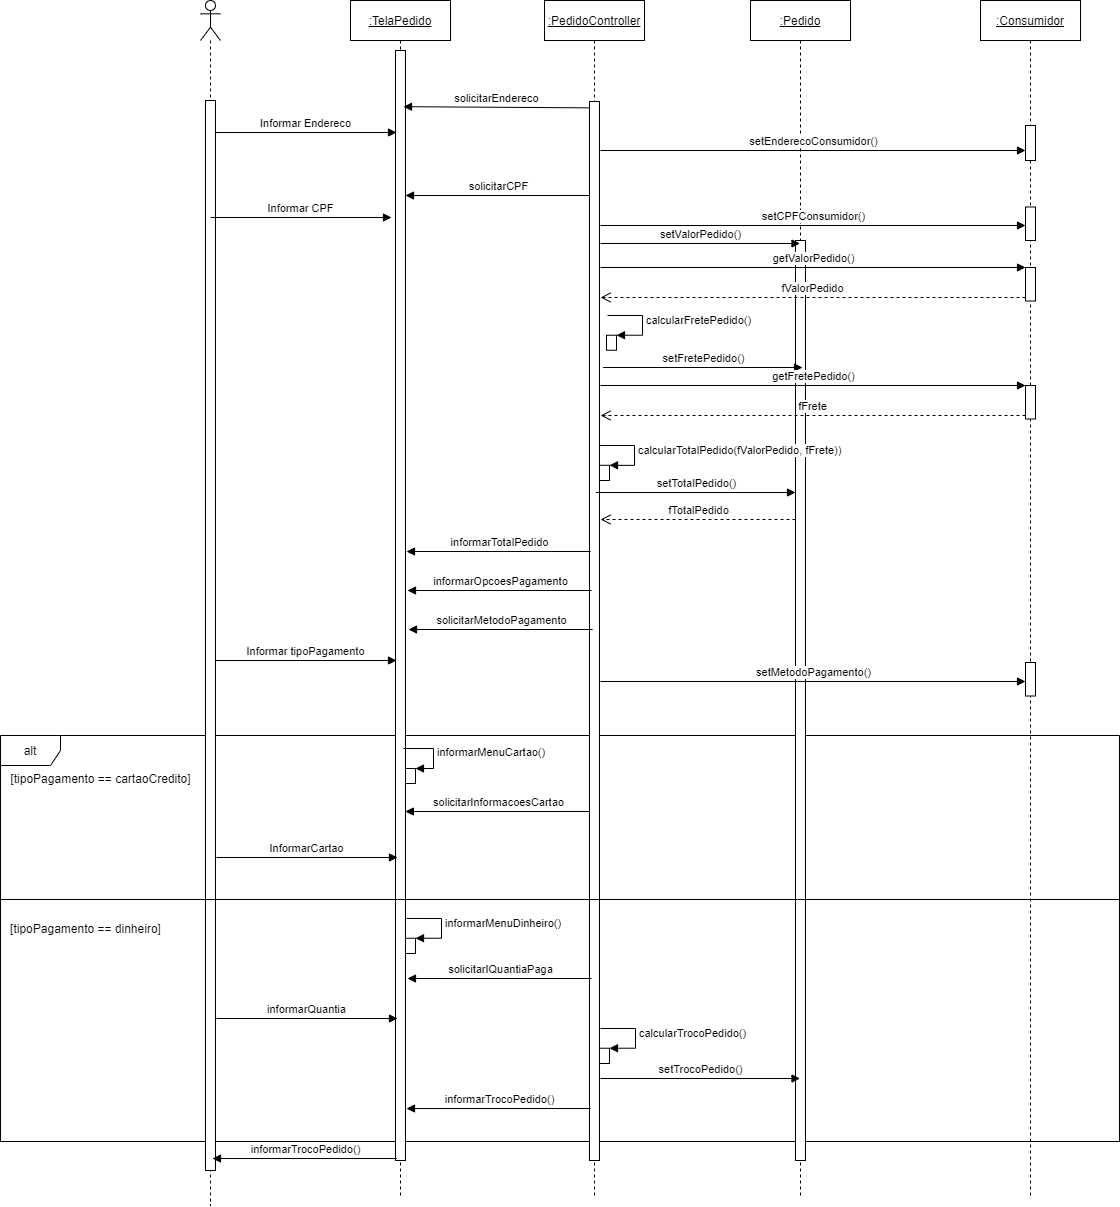

The diagram above was exported from draw.io. Its source (the exported page's mxGraphModel, read from the mxfile embedded in the PNG):
<mxGraphModel dx="3201" dy="1134" grid="1" gridSize="10" guides="1" tooltips="1" connect="1" arrows="1" fold="1" page="1" pageScale="1" pageWidth="827" pageHeight="1169" math="0" shadow="0">
  <root>
    <mxCell id="0" />
    <mxCell id="1" parent="0" />
    <mxCell id="SIRadPB9ifHIP18i4Y-2-55" value="alt" style="shape=umlFrame;whiteSpace=wrap;html=1;" parent="1" vertex="1">
      <mxGeometry x="-130" y="780" width="1119" height="406" as="geometry" />
    </mxCell>
    <mxCell id="SIRadPB9ifHIP18i4Y-2-17" value="" style="shape=umlLifeline;participant=umlActor;perimeter=lifelinePerimeter;whiteSpace=wrap;html=1;container=1;collapsible=0;recursiveResize=0;verticalAlign=top;spacingTop=36;outlineConnect=0;" parent="1" vertex="1">
      <mxGeometry x="70" y="45" width="20" height="1205" as="geometry" />
    </mxCell>
    <mxCell id="OIcDC1_Z_GcR-UCx8FYP-4" value="" style="html=1;points=[];perimeter=orthogonalPerimeter;" vertex="1" parent="SIRadPB9ifHIP18i4Y-2-17">
      <mxGeometry x="5" y="100" width="10" height="1070" as="geometry" />
    </mxCell>
    <mxCell id="SIRadPB9ifHIP18i4Y-2-19" value="&lt;u&gt;:Pedido&lt;/u&gt;" style="shape=umlLifeline;perimeter=lifelinePerimeter;whiteSpace=wrap;html=1;container=1;collapsible=0;recursiveResize=0;outlineConnect=0;" parent="1" vertex="1">
      <mxGeometry x="620" y="45" width="100" height="1195" as="geometry" />
    </mxCell>
    <mxCell id="OIcDC1_Z_GcR-UCx8FYP-30" value="" style="html=1;points=[];perimeter=orthogonalPerimeter;" vertex="1" parent="SIRadPB9ifHIP18i4Y-2-19">
      <mxGeometry x="45" y="240" width="10" height="920" as="geometry" />
    </mxCell>
    <mxCell id="OIcDC1_Z_GcR-UCx8FYP-45" value="setValorPedido()" style="html=1;verticalAlign=bottom;endArrow=block;rounded=0;" edge="1" parent="SIRadPB9ifHIP18i4Y-2-19">
      <mxGeometry relative="1" as="geometry">
        <mxPoint x="-150" y="243" as="sourcePoint" />
        <mxPoint x="49.5" y="243" as="targetPoint" />
      </mxGeometry>
    </mxCell>
    <mxCell id="OIcDC1_Z_GcR-UCx8FYP-49" value="setFretePedido()" style="html=1;verticalAlign=bottom;endArrow=block;rounded=0;" edge="1" parent="SIRadPB9ifHIP18i4Y-2-19">
      <mxGeometry relative="1" as="geometry">
        <mxPoint x="-147.5" y="367" as="sourcePoint" />
        <mxPoint x="52" y="367" as="targetPoint" />
      </mxGeometry>
    </mxCell>
    <mxCell id="SIRadPB9ifHIP18i4Y-2-20" value="&lt;u&gt;:TelaPedido&lt;/u&gt;" style="shape=umlLifeline;perimeter=lifelinePerimeter;whiteSpace=wrap;html=1;container=1;collapsible=0;recursiveResize=0;outlineConnect=0;" parent="1" vertex="1">
      <mxGeometry x="220" y="45" width="100" height="1195" as="geometry" />
    </mxCell>
    <mxCell id="OIcDC1_Z_GcR-UCx8FYP-8" value="" style="html=1;points=[];perimeter=orthogonalPerimeter;" vertex="1" parent="SIRadPB9ifHIP18i4Y-2-20">
      <mxGeometry x="45" y="50" width="10" height="1110" as="geometry" />
    </mxCell>
    <mxCell id="OIcDC1_Z_GcR-UCx8FYP-58" value="" style="html=1;points=[];perimeter=orthogonalPerimeter;" vertex="1" parent="SIRadPB9ifHIP18i4Y-2-20">
      <mxGeometry x="55" y="768" width="10" height="15" as="geometry" />
    </mxCell>
    <mxCell id="OIcDC1_Z_GcR-UCx8FYP-59" value="informarMenuCartao()" style="edgeStyle=orthogonalEdgeStyle;html=1;align=left;spacingLeft=2;endArrow=block;rounded=0;entryX=1;entryY=0;" edge="1" target="OIcDC1_Z_GcR-UCx8FYP-58" parent="SIRadPB9ifHIP18i4Y-2-20">
      <mxGeometry relative="1" as="geometry">
        <mxPoint x="53" y="748" as="sourcePoint" />
        <Array as="points">
          <mxPoint x="83" y="748" />
        </Array>
      </mxGeometry>
    </mxCell>
    <mxCell id="OIcDC1_Z_GcR-UCx8FYP-77" value="" style="html=1;points=[];perimeter=orthogonalPerimeter;" vertex="1" parent="SIRadPB9ifHIP18i4Y-2-20">
      <mxGeometry x="55" y="937.74" width="10" height="15.26" as="geometry" />
    </mxCell>
    <mxCell id="OIcDC1_Z_GcR-UCx8FYP-78" value="informarMenuDinheiro()" style="edgeStyle=orthogonalEdgeStyle;html=1;align=left;spacingLeft=2;endArrow=block;rounded=0;entryX=1;entryY=0;exitX=0.56;exitY=0.181;exitDx=0;exitDy=0;exitPerimeter=0;" edge="1" parent="SIRadPB9ifHIP18i4Y-2-20">
      <mxGeometry relative="1" as="geometry">
        <mxPoint x="56" y="917.9950000000001" as="sourcePoint" />
        <Array as="points">
          <mxPoint x="91" y="917.74" />
          <mxPoint x="91" y="937.74" />
        </Array>
        <mxPoint x="65" y="937.74" as="targetPoint" />
      </mxGeometry>
    </mxCell>
    <mxCell id="SIRadPB9ifHIP18i4Y-2-21" value="&lt;u&gt;:PedidoController&lt;/u&gt;" style="shape=umlLifeline;perimeter=lifelinePerimeter;whiteSpace=wrap;html=1;container=1;collapsible=0;recursiveResize=0;outlineConnect=0;" parent="1" vertex="1">
      <mxGeometry x="414" y="45" width="100" height="1195" as="geometry" />
    </mxCell>
    <mxCell id="OIcDC1_Z_GcR-UCx8FYP-15" value="" style="html=1;points=[];perimeter=orthogonalPerimeter;" vertex="1" parent="SIRadPB9ifHIP18i4Y-2-21">
      <mxGeometry x="45" y="101" width="10" height="1059" as="geometry" />
    </mxCell>
    <mxCell id="OIcDC1_Z_GcR-UCx8FYP-29" value="solicitarCPF" style="html=1;verticalAlign=bottom;endArrow=block;rounded=0;exitX=-0.186;exitY=0.014;exitDx=0;exitDy=0;exitPerimeter=0;entryX=0.8;entryY=0.014;entryDx=0;entryDy=0;entryPerimeter=0;" edge="1" parent="SIRadPB9ifHIP18i4Y-2-21">
      <mxGeometry relative="1" as="geometry">
        <mxPoint x="45.13999999999987" y="195.0019999999999" as="sourcePoint" />
        <mxPoint x="-139" y="195.01000000000005" as="targetPoint" />
      </mxGeometry>
    </mxCell>
    <mxCell id="OIcDC1_Z_GcR-UCx8FYP-39" value="" style="html=1;points=[];perimeter=orthogonalPerimeter;" vertex="1" parent="SIRadPB9ifHIP18i4Y-2-21">
      <mxGeometry x="62" y="334.74" width="10" height="15" as="geometry" />
    </mxCell>
    <mxCell id="OIcDC1_Z_GcR-UCx8FYP-40" value="calcularFretePedido()" style="edgeStyle=orthogonalEdgeStyle;html=1;align=left;spacingLeft=2;endArrow=block;rounded=0;entryX=1;entryY=0;exitX=0.56;exitY=0.181;exitDx=0;exitDy=0;exitPerimeter=0;" edge="1" parent="SIRadPB9ifHIP18i4Y-2-21">
      <mxGeometry relative="1" as="geometry">
        <mxPoint x="63" y="314.9950000000001" as="sourcePoint" />
        <Array as="points">
          <mxPoint x="98" y="314.74" />
          <mxPoint x="98" y="334.74" />
        </Array>
        <mxPoint x="72" y="334.74" as="targetPoint" />
      </mxGeometry>
    </mxCell>
    <mxCell id="OIcDC1_Z_GcR-UCx8FYP-57" value="solicitarInformacoesCartao" style="html=1;verticalAlign=bottom;endArrow=block;rounded=0;exitX=-0.186;exitY=0.014;exitDx=0;exitDy=0;exitPerimeter=0;entryX=0.8;entryY=0.014;entryDx=0;entryDy=0;entryPerimeter=0;" edge="1" parent="SIRadPB9ifHIP18i4Y-2-21">
      <mxGeometry relative="1" as="geometry">
        <mxPoint x="44.999999999999886" y="811.002" as="sourcePoint" />
        <mxPoint x="-139.14" y="811.01" as="targetPoint" />
      </mxGeometry>
    </mxCell>
    <mxCell id="OIcDC1_Z_GcR-UCx8FYP-81" value="" style="html=1;points=[];perimeter=orthogonalPerimeter;" vertex="1" parent="SIRadPB9ifHIP18i4Y-2-21">
      <mxGeometry x="55" y="1047.74" width="10" height="15.26" as="geometry" />
    </mxCell>
    <mxCell id="OIcDC1_Z_GcR-UCx8FYP-82" value="calcularTrocoPedido()" style="edgeStyle=orthogonalEdgeStyle;html=1;align=left;spacingLeft=2;endArrow=block;rounded=0;entryX=1;entryY=0;exitX=0.56;exitY=0.181;exitDx=0;exitDy=0;exitPerimeter=0;" edge="1" parent="SIRadPB9ifHIP18i4Y-2-21">
      <mxGeometry relative="1" as="geometry">
        <mxPoint x="56" y="1027.9950000000001" as="sourcePoint" />
        <Array as="points">
          <mxPoint x="91" y="1027.74" />
          <mxPoint x="91" y="1047.74" />
        </Array>
        <mxPoint x="65" y="1047.74" as="targetPoint" />
      </mxGeometry>
    </mxCell>
    <mxCell id="SIRadPB9ifHIP18i4Y-2-23" value="&lt;u&gt;:Consumidor&lt;/u&gt;" style="shape=umlLifeline;perimeter=lifelinePerimeter;whiteSpace=wrap;html=1;container=1;collapsible=0;recursiveResize=0;outlineConnect=0;" parent="1" vertex="1">
      <mxGeometry x="850" y="45" width="100" height="1195" as="geometry" />
    </mxCell>
    <mxCell id="OIcDC1_Z_GcR-UCx8FYP-18" value="" style="html=1;points=[];perimeter=orthogonalPerimeter;" vertex="1" parent="SIRadPB9ifHIP18i4Y-2-23">
      <mxGeometry x="45" y="125" width="10" height="35" as="geometry" />
    </mxCell>
    <mxCell id="OIcDC1_Z_GcR-UCx8FYP-38" value="" style="html=1;points=[];perimeter=orthogonalPerimeter;" vertex="1" parent="SIRadPB9ifHIP18i4Y-2-23">
      <mxGeometry x="45" y="662" width="10" height="33.5" as="geometry" />
    </mxCell>
    <mxCell id="OIcDC1_Z_GcR-UCx8FYP-87" value="" style="html=1;points=[];perimeter=orthogonalPerimeter;" vertex="1" parent="SIRadPB9ifHIP18i4Y-2-23">
      <mxGeometry x="45" y="267" width="10" height="33.5" as="geometry" />
    </mxCell>
    <mxCell id="OIcDC1_Z_GcR-UCx8FYP-86" value="getValorPedido()" style="html=1;verticalAlign=bottom;endArrow=block;entryX=0;entryY=0;rounded=0;" edge="1" parent="SIRadPB9ifHIP18i4Y-2-23">
      <mxGeometry relative="1" as="geometry">
        <mxPoint x="-380" y="267" as="sourcePoint" />
        <mxPoint x="45" y="267" as="targetPoint" />
      </mxGeometry>
    </mxCell>
    <mxCell id="OIcDC1_Z_GcR-UCx8FYP-89" value="fValorPedido" style="html=1;verticalAlign=bottom;endArrow=open;dashed=1;endSize=8;rounded=0;" edge="1" parent="SIRadPB9ifHIP18i4Y-2-23" source="OIcDC1_Z_GcR-UCx8FYP-87">
      <mxGeometry relative="1" as="geometry">
        <mxPoint x="-300" y="297" as="sourcePoint" />
        <mxPoint x="-380" y="297" as="targetPoint" />
      </mxGeometry>
    </mxCell>
    <mxCell id="SIRadPB9ifHIP18i4Y-2-56" value="[tipoPagamento == cartaoCredito]" style="text;html=1;align=center;verticalAlign=middle;resizable=0;points=[];autosize=1;strokeColor=none;fillColor=none;" parent="1" vertex="1">
      <mxGeometry x="-130" y="813" width="200" height="20" as="geometry" />
    </mxCell>
    <mxCell id="OIcDC1_Z_GcR-UCx8FYP-9" value="Informar Endereco" style="html=1;verticalAlign=bottom;endArrow=block;rounded=0;entryX=0.1;entryY=0.325;entryDx=0;entryDy=0;entryPerimeter=0;" edge="1" parent="1">
      <mxGeometry relative="1" as="geometry">
        <mxPoint x="85" y="177" as="sourcePoint" />
        <mxPoint x="266" y="177" as="targetPoint" />
      </mxGeometry>
    </mxCell>
    <mxCell id="OIcDC1_Z_GcR-UCx8FYP-16" value="solicitarEndereco" style="html=1;verticalAlign=bottom;endArrow=block;rounded=0;entryX=0.8;entryY=0.014;entryDx=0;entryDy=0;entryPerimeter=0;exitX=0;exitY=0.006;exitDx=0;exitDy=0;exitPerimeter=0;" edge="1" parent="1" source="OIcDC1_Z_GcR-UCx8FYP-15">
      <mxGeometry relative="1" as="geometry">
        <mxPoint x="450" y="151" as="sourcePoint" />
        <mxPoint x="273" y="151.17999999999995" as="targetPoint" />
      </mxGeometry>
    </mxCell>
    <mxCell id="OIcDC1_Z_GcR-UCx8FYP-19" value="setEnderecoConsumidor()" style="html=1;verticalAlign=bottom;endArrow=block;entryX=0;entryY=0;rounded=0;" edge="1" parent="1">
      <mxGeometry relative="1" as="geometry">
        <mxPoint x="470" y="195" as="sourcePoint" />
        <mxPoint x="895" y="195.0000000000001" as="targetPoint" />
      </mxGeometry>
    </mxCell>
    <mxCell id="OIcDC1_Z_GcR-UCx8FYP-21" value="Informar CPF" style="html=1;verticalAlign=bottom;endArrow=block;rounded=0;entryX=0.1;entryY=0.325;entryDx=0;entryDy=0;entryPerimeter=0;" edge="1" parent="1">
      <mxGeometry relative="1" as="geometry">
        <mxPoint x="80" y="262" as="sourcePoint" />
        <mxPoint x="261" y="262" as="targetPoint" />
      </mxGeometry>
    </mxCell>
    <mxCell id="OIcDC1_Z_GcR-UCx8FYP-26" value="setCPFConsumidor()" style="html=1;verticalAlign=bottom;endArrow=block;entryX=0;entryY=0;rounded=0;" edge="1" parent="1">
      <mxGeometry relative="1" as="geometry">
        <mxPoint x="470" y="269.9999999999999" as="sourcePoint" />
        <mxPoint x="895" y="270.0000000000001" as="targetPoint" />
      </mxGeometry>
    </mxCell>
    <mxCell id="OIcDC1_Z_GcR-UCx8FYP-28" value="" style="html=1;points=[];perimeter=orthogonalPerimeter;" vertex="1" parent="1">
      <mxGeometry x="895" y="251.5" width="10" height="33.5" as="geometry" />
    </mxCell>
    <mxCell id="OIcDC1_Z_GcR-UCx8FYP-33" value="informarTotalPedido" style="html=1;verticalAlign=bottom;endArrow=block;rounded=0;exitX=-0.186;exitY=0.014;exitDx=0;exitDy=0;exitPerimeter=0;entryX=0.8;entryY=0.014;entryDx=0;entryDy=0;entryPerimeter=0;" edge="1" parent="1">
      <mxGeometry relative="1" as="geometry">
        <mxPoint x="460.1399999999999" y="596.002" as="sourcePoint" />
        <mxPoint x="276" y="596.01" as="targetPoint" />
      </mxGeometry>
    </mxCell>
    <mxCell id="OIcDC1_Z_GcR-UCx8FYP-34" value="informarOpcoesPagamento" style="html=1;verticalAlign=bottom;endArrow=block;rounded=0;exitX=-0.186;exitY=0.014;exitDx=0;exitDy=0;exitPerimeter=0;entryX=0.8;entryY=0.014;entryDx=0;entryDy=0;entryPerimeter=0;" edge="1" parent="1">
      <mxGeometry relative="1" as="geometry">
        <mxPoint x="461.1399999999999" y="635.002" as="sourcePoint" />
        <mxPoint x="277" y="635.01" as="targetPoint" />
      </mxGeometry>
    </mxCell>
    <mxCell id="OIcDC1_Z_GcR-UCx8FYP-35" value="solicitarMetodoPagamento" style="html=1;verticalAlign=bottom;endArrow=block;rounded=0;exitX=-0.186;exitY=0.014;exitDx=0;exitDy=0;exitPerimeter=0;entryX=0.8;entryY=0.014;entryDx=0;entryDy=0;entryPerimeter=0;" edge="1" parent="1">
      <mxGeometry relative="1" as="geometry">
        <mxPoint x="462.1399999999999" y="674.002" as="sourcePoint" />
        <mxPoint x="278" y="674.01" as="targetPoint" />
      </mxGeometry>
    </mxCell>
    <mxCell id="OIcDC1_Z_GcR-UCx8FYP-36" value="Informar tipoPagamento" style="html=1;verticalAlign=bottom;endArrow=block;rounded=0;entryX=0.1;entryY=0.325;entryDx=0;entryDy=0;entryPerimeter=0;" edge="1" parent="1">
      <mxGeometry relative="1" as="geometry">
        <mxPoint x="85" y="705" as="sourcePoint" />
        <mxPoint x="266" y="705" as="targetPoint" />
      </mxGeometry>
    </mxCell>
    <mxCell id="OIcDC1_Z_GcR-UCx8FYP-37" value="setMetodoPagamento()" style="html=1;verticalAlign=bottom;endArrow=block;entryX=0;entryY=0;rounded=0;" edge="1" parent="1">
      <mxGeometry relative="1" as="geometry">
        <mxPoint x="470" y="726" as="sourcePoint" />
        <mxPoint x="895" y="726" as="targetPoint" />
      </mxGeometry>
    </mxCell>
    <mxCell id="OIcDC1_Z_GcR-UCx8FYP-60" value="InformarCartao" style="html=1;verticalAlign=bottom;endArrow=block;rounded=0;entryX=0.1;entryY=0.325;entryDx=0;entryDy=0;entryPerimeter=0;" edge="1" parent="1">
      <mxGeometry relative="1" as="geometry">
        <mxPoint x="86" y="902" as="sourcePoint" />
        <mxPoint x="267" y="902" as="targetPoint" />
      </mxGeometry>
    </mxCell>
    <mxCell id="OIcDC1_Z_GcR-UCx8FYP-68" value="" style="line;strokeWidth=1;fillColor=none;align=left;verticalAlign=middle;spacingTop=-1;spacingLeft=3;spacingRight=3;rotatable=0;labelPosition=right;points=[];portConstraint=eastwest;" vertex="1" parent="1">
      <mxGeometry x="-130" y="940" width="1119" height="8" as="geometry" />
    </mxCell>
    <mxCell id="OIcDC1_Z_GcR-UCx8FYP-69" value="[tipoPagamento == dinheiro]" style="text;html=1;align=center;verticalAlign=middle;resizable=0;points=[];autosize=1;strokeColor=none;fillColor=none;" vertex="1" parent="1">
      <mxGeometry x="-130" y="963" width="170" height="20" as="geometry" />
    </mxCell>
    <mxCell id="OIcDC1_Z_GcR-UCx8FYP-79" value="solicitarIQuantiaPaga" style="html=1;verticalAlign=bottom;endArrow=block;rounded=0;exitX=-0.186;exitY=0.014;exitDx=0;exitDy=0;exitPerimeter=0;entryX=0.8;entryY=0.014;entryDx=0;entryDy=0;entryPerimeter=0;" edge="1" parent="1">
      <mxGeometry relative="1" as="geometry">
        <mxPoint x="461.14" y="1023.002" as="sourcePoint" />
        <mxPoint x="277.0000000000001" y="1023.01" as="targetPoint" />
      </mxGeometry>
    </mxCell>
    <mxCell id="OIcDC1_Z_GcR-UCx8FYP-80" value="informarQuantia" style="html=1;verticalAlign=bottom;endArrow=block;rounded=0;entryX=0.1;entryY=0.325;entryDx=0;entryDy=0;entryPerimeter=0;" edge="1" parent="1">
      <mxGeometry relative="1" as="geometry">
        <mxPoint x="86" y="1063" as="sourcePoint" />
        <mxPoint x="267" y="1063" as="targetPoint" />
      </mxGeometry>
    </mxCell>
    <mxCell id="OIcDC1_Z_GcR-UCx8FYP-83" value="setTrocoPedido()" style="html=1;verticalAlign=bottom;endArrow=block;rounded=0;" edge="1" parent="1">
      <mxGeometry relative="1" as="geometry">
        <mxPoint x="470" y="1123" as="sourcePoint" />
        <mxPoint x="669.5" y="1123" as="targetPoint" />
      </mxGeometry>
    </mxCell>
    <mxCell id="OIcDC1_Z_GcR-UCx8FYP-84" value="informarTrocoPedido()" style="html=1;verticalAlign=bottom;endArrow=block;rounded=0;exitX=-0.186;exitY=0.014;exitDx=0;exitDy=0;exitPerimeter=0;entryX=0.8;entryY=0.014;entryDx=0;entryDy=0;entryPerimeter=0;" edge="1" parent="1">
      <mxGeometry relative="1" as="geometry">
        <mxPoint x="460.1399999999999" y="1153.002" as="sourcePoint" />
        <mxPoint x="276" y="1153.01" as="targetPoint" />
      </mxGeometry>
    </mxCell>
    <mxCell id="OIcDC1_Z_GcR-UCx8FYP-85" value="informarTrocoPedido()" style="html=1;verticalAlign=bottom;endArrow=block;rounded=0;exitX=-0.186;exitY=0.014;exitDx=0;exitDy=0;exitPerimeter=0;entryX=0.8;entryY=0.014;entryDx=0;entryDy=0;entryPerimeter=0;" edge="1" parent="1">
      <mxGeometry relative="1" as="geometry">
        <mxPoint x="266.1399999999999" y="1203.002" as="sourcePoint" />
        <mxPoint x="82" y="1203.01" as="targetPoint" />
      </mxGeometry>
    </mxCell>
    <mxCell id="OIcDC1_Z_GcR-UCx8FYP-93" value="" style="html=1;points=[];perimeter=orthogonalPerimeter;" vertex="1" parent="1">
      <mxGeometry x="895" y="430" width="10" height="33.5" as="geometry" />
    </mxCell>
    <mxCell id="OIcDC1_Z_GcR-UCx8FYP-94" value="getFretePedido()" style="html=1;verticalAlign=bottom;endArrow=block;entryX=0;entryY=0;rounded=0;" edge="1" parent="1">
      <mxGeometry relative="1" as="geometry">
        <mxPoint x="470" y="430" as="sourcePoint" />
        <mxPoint x="895" y="430" as="targetPoint" />
      </mxGeometry>
    </mxCell>
    <mxCell id="OIcDC1_Z_GcR-UCx8FYP-95" value="fFrete" style="html=1;verticalAlign=bottom;endArrow=open;dashed=1;endSize=8;rounded=0;" edge="1" parent="1" source="OIcDC1_Z_GcR-UCx8FYP-93">
      <mxGeometry relative="1" as="geometry">
        <mxPoint x="-300" y="415" as="sourcePoint" />
        <mxPoint x="470" y="460" as="targetPoint" />
      </mxGeometry>
    </mxCell>
    <mxCell id="OIcDC1_Z_GcR-UCx8FYP-48" value="setTotalPedido()" style="html=1;verticalAlign=bottom;endArrow=block;rounded=0;" edge="1" parent="1">
      <mxGeometry relative="1" as="geometry">
        <mxPoint x="465.5" y="537" as="sourcePoint" />
        <mxPoint x="665" y="537" as="targetPoint" />
      </mxGeometry>
    </mxCell>
    <mxCell id="OIcDC1_Z_GcR-UCx8FYP-42" value="" style="html=1;points=[];perimeter=orthogonalPerimeter;" vertex="1" parent="1">
      <mxGeometry x="469" y="509.78" width="10" height="15.22" as="geometry" />
    </mxCell>
    <mxCell id="OIcDC1_Z_GcR-UCx8FYP-43" value="calcularTotalPedido(fValorPedido, fFrete))" style="edgeStyle=orthogonalEdgeStyle;html=1;align=left;spacingLeft=2;endArrow=block;rounded=0;entryX=1;entryY=0;exitX=0.56;exitY=0.181;exitDx=0;exitDy=0;exitPerimeter=0;" edge="1" parent="1" target="OIcDC1_Z_GcR-UCx8FYP-42">
      <mxGeometry relative="1" as="geometry">
        <mxPoint x="469" y="490.03500000000014" as="sourcePoint" />
        <Array as="points">
          <mxPoint x="504" y="489.78000000000003" />
          <mxPoint x="504" y="509.78000000000003" />
        </Array>
      </mxGeometry>
    </mxCell>
    <mxCell id="OIcDC1_Z_GcR-UCx8FYP-32" value="fTotalPedido" style="html=1;verticalAlign=bottom;endArrow=open;dashed=1;endSize=8;exitX=0;exitY=0.95;rounded=0;" edge="1" parent="1">
      <mxGeometry relative="1" as="geometry">
        <mxPoint x="470" y="564" as="targetPoint" />
        <mxPoint x="665" y="564" as="sourcePoint" />
      </mxGeometry>
    </mxCell>
  </root>
</mxGraphModel>